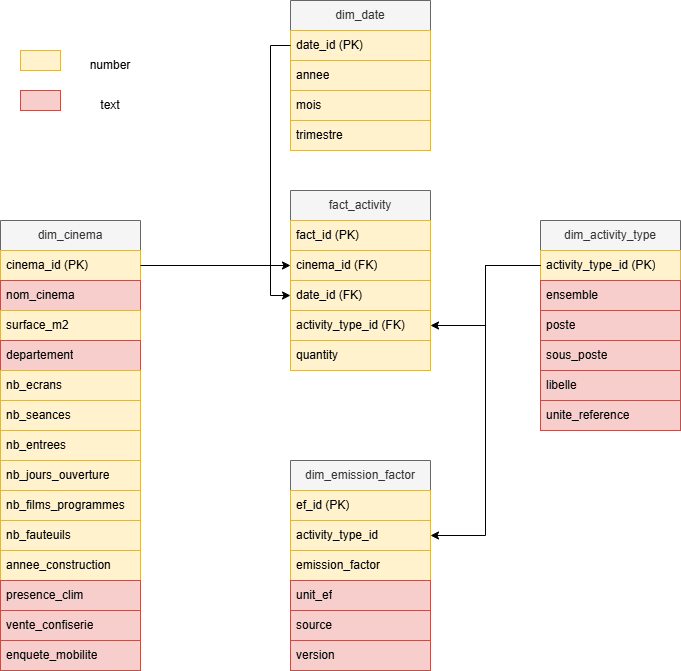

The diagram above was exported from draw.io. Its source (the exported page's mxGraphModel, read from the mxfile embedded in the PNG):
<mxGraphModel dx="2050" dy="902" grid="1" gridSize="10" guides="1" tooltips="1" connect="1" arrows="1" fold="1" page="1" pageScale="1" pageWidth="850" pageHeight="1100" math="0" shadow="0">
  <root>
    <mxCell id="0" />
    <mxCell id="1" parent="0" />
    <mxCell id="VpMrLPpmaxd6-Ea4I7Iz-1" parent="1" style="swimlane;fontStyle=0;childLayout=stackLayout;horizontal=1;startSize=30;horizontalStack=0;resizeParent=1;resizeParentMax=0;resizeLast=0;collapsible=1;marginBottom=0;whiteSpace=wrap;html=1;fillColor=#f5f5f5;fontColor=#333333;strokeColor=#666666;" value="fact_activity" vertex="1">
      <mxGeometry height="180" width="140" x="380" y="240" as="geometry" />
    </mxCell>
    <mxCell id="VpMrLPpmaxd6-Ea4I7Iz-2" parent="VpMrLPpmaxd6-Ea4I7Iz-1" style="text;strokeColor=#d6b656;fillColor=#fff2cc;align=left;verticalAlign=middle;spacingLeft=4;spacingRight=4;overflow=hidden;points=[[0,0.5],[1,0.5]];portConstraint=eastwest;rotatable=0;whiteSpace=wrap;html=1;" value="fact_id (PK)" vertex="1">
      <mxGeometry height="30" width="140" y="30" as="geometry" />
    </mxCell>
    <mxCell id="VpMrLPpmaxd6-Ea4I7Iz-3" parent="VpMrLPpmaxd6-Ea4I7Iz-1" style="text;strokeColor=#d6b656;fillColor=#fff2cc;align=left;verticalAlign=middle;spacingLeft=4;spacingRight=4;overflow=hidden;points=[[0,0.5],[1,0.5]];portConstraint=eastwest;rotatable=0;whiteSpace=wrap;html=1;" value="cinema_id (FK)" vertex="1">
      <mxGeometry height="30" width="140" y="60" as="geometry" />
    </mxCell>
    <mxCell id="VpMrLPpmaxd6-Ea4I7Iz-4" parent="VpMrLPpmaxd6-Ea4I7Iz-1" style="text;strokeColor=#d6b656;fillColor=#fff2cc;align=left;verticalAlign=middle;spacingLeft=4;spacingRight=4;overflow=hidden;points=[[0,0.5],[1,0.5]];portConstraint=eastwest;rotatable=0;whiteSpace=wrap;html=1;" value="date_id (FK)" vertex="1">
      <mxGeometry height="30" width="140" y="90" as="geometry" />
    </mxCell>
    <mxCell id="VpMrLPpmaxd6-Ea4I7Iz-21" parent="VpMrLPpmaxd6-Ea4I7Iz-1" style="text;strokeColor=#d6b656;fillColor=#fff2cc;align=left;verticalAlign=middle;spacingLeft=4;spacingRight=4;overflow=hidden;points=[[0,0.5],[1,0.5]];portConstraint=eastwest;rotatable=0;whiteSpace=wrap;html=1;" value="activity_type_id (FK)" vertex="1">
      <mxGeometry height="30" width="140" y="120" as="geometry" />
    </mxCell>
    <mxCell id="VpMrLPpmaxd6-Ea4I7Iz-22" parent="VpMrLPpmaxd6-Ea4I7Iz-1" style="text;strokeColor=#d6b656;fillColor=#fff2cc;align=left;verticalAlign=middle;spacingLeft=4;spacingRight=4;overflow=hidden;points=[[0,0.5],[1,0.5]];portConstraint=eastwest;rotatable=0;whiteSpace=wrap;html=1;" value="quantity" vertex="1">
      <mxGeometry height="30" width="140" y="150" as="geometry" />
    </mxCell>
    <mxCell id="VpMrLPpmaxd6-Ea4I7Iz-5" parent="1" style="swimlane;fontStyle=0;childLayout=stackLayout;horizontal=1;startSize=30;horizontalStack=0;resizeParent=1;resizeParentMax=0;resizeLast=0;collapsible=1;marginBottom=0;whiteSpace=wrap;html=1;fillColor=#f5f5f5;fontColor=#333333;strokeColor=#666666;" value="dim_date" vertex="1">
      <mxGeometry height="150" width="140" x="380" y="50" as="geometry" />
    </mxCell>
    <mxCell id="VpMrLPpmaxd6-Ea4I7Iz-6" parent="VpMrLPpmaxd6-Ea4I7Iz-5" style="text;strokeColor=#d6b656;fillColor=#fff2cc;align=left;verticalAlign=middle;spacingLeft=4;spacingRight=4;overflow=hidden;points=[[0,0.5],[1,0.5]];portConstraint=eastwest;rotatable=0;whiteSpace=wrap;html=1;" value="date_id (PK)" vertex="1">
      <mxGeometry height="30" width="140" y="30" as="geometry" />
    </mxCell>
    <mxCell id="VpMrLPpmaxd6-Ea4I7Iz-7" parent="VpMrLPpmaxd6-Ea4I7Iz-5" style="text;strokeColor=#d6b656;fillColor=#fff2cc;align=left;verticalAlign=middle;spacingLeft=4;spacingRight=4;overflow=hidden;points=[[0,0.5],[1,0.5]];portConstraint=eastwest;rotatable=0;whiteSpace=wrap;html=1;" value="annee" vertex="1">
      <mxGeometry height="30" width="140" y="60" as="geometry" />
    </mxCell>
    <mxCell id="VpMrLPpmaxd6-Ea4I7Iz-8" parent="VpMrLPpmaxd6-Ea4I7Iz-5" style="text;strokeColor=#d6b656;fillColor=#fff2cc;align=left;verticalAlign=middle;spacingLeft=4;spacingRight=4;overflow=hidden;points=[[0,0.5],[1,0.5]];portConstraint=eastwest;rotatable=0;whiteSpace=wrap;html=1;" value="mois" vertex="1">
      <mxGeometry height="30" width="140" y="90" as="geometry" />
    </mxCell>
    <mxCell id="VpMrLPpmaxd6-Ea4I7Iz-24" parent="VpMrLPpmaxd6-Ea4I7Iz-5" style="text;strokeColor=#d6b656;fillColor=#fff2cc;align=left;verticalAlign=middle;spacingLeft=4;spacingRight=4;overflow=hidden;points=[[0,0.5],[1,0.5]];portConstraint=eastwest;rotatable=0;whiteSpace=wrap;html=1;" value="trimestre" vertex="1">
      <mxGeometry height="30" width="140" y="120" as="geometry" />
    </mxCell>
    <mxCell id="VpMrLPpmaxd6-Ea4I7Iz-9" parent="1" style="swimlane;fontStyle=0;childLayout=stackLayout;horizontal=1;startSize=30;horizontalStack=0;resizeParent=1;resizeParentMax=0;resizeLast=0;collapsible=1;marginBottom=0;whiteSpace=wrap;html=1;fillColor=#f5f5f5;fontColor=#333333;strokeColor=#666666;" value="dim_emission_factor" vertex="1">
      <mxGeometry height="210" width="140" x="380" y="510" as="geometry" />
    </mxCell>
    <mxCell id="VpMrLPpmaxd6-Ea4I7Iz-10" parent="VpMrLPpmaxd6-Ea4I7Iz-9" style="text;strokeColor=#d6b656;fillColor=#fff2cc;align=left;verticalAlign=middle;spacingLeft=4;spacingRight=4;overflow=hidden;points=[[0,0.5],[1,0.5]];portConstraint=eastwest;rotatable=0;whiteSpace=wrap;html=1;" value="ef_id (PK)" vertex="1">
      <mxGeometry height="30" width="140" y="30" as="geometry" />
    </mxCell>
    <mxCell id="VpMrLPpmaxd6-Ea4I7Iz-11" parent="VpMrLPpmaxd6-Ea4I7Iz-9" style="text;strokeColor=#d6b656;fillColor=#fff2cc;align=left;verticalAlign=middle;spacingLeft=4;spacingRight=4;overflow=hidden;points=[[0,0.5],[1,0.5]];portConstraint=eastwest;rotatable=0;whiteSpace=wrap;html=1;" value="activity_type_id" vertex="1">
      <mxGeometry height="30" width="140" y="60" as="geometry" />
    </mxCell>
    <mxCell id="VpMrLPpmaxd6-Ea4I7Iz-12" parent="VpMrLPpmaxd6-Ea4I7Iz-9" style="text;strokeColor=#d6b656;fillColor=#fff2cc;align=left;verticalAlign=middle;spacingLeft=4;spacingRight=4;overflow=hidden;points=[[0,0.5],[1,0.5]];portConstraint=eastwest;rotatable=0;whiteSpace=wrap;html=1;" value="emission_factor" vertex="1">
      <mxGeometry height="30" width="140" y="90" as="geometry" />
    </mxCell>
    <mxCell id="VpMrLPpmaxd6-Ea4I7Iz-28" parent="VpMrLPpmaxd6-Ea4I7Iz-9" style="text;strokeColor=#b85450;fillColor=#f8cecc;align=left;verticalAlign=middle;spacingLeft=4;spacingRight=4;overflow=hidden;points=[[0,0.5],[1,0.5]];portConstraint=eastwest;rotatable=0;whiteSpace=wrap;html=1;" value="unit_ef" vertex="1">
      <mxGeometry height="30" width="140" y="120" as="geometry" />
    </mxCell>
    <mxCell id="VpMrLPpmaxd6-Ea4I7Iz-29" parent="VpMrLPpmaxd6-Ea4I7Iz-9" style="text;strokeColor=#b85450;fillColor=#f8cecc;align=left;verticalAlign=middle;spacingLeft=4;spacingRight=4;overflow=hidden;points=[[0,0.5],[1,0.5]];portConstraint=eastwest;rotatable=0;whiteSpace=wrap;html=1;" value="source" vertex="1">
      <mxGeometry height="30" width="140" y="150" as="geometry" />
    </mxCell>
    <mxCell id="VpMrLPpmaxd6-Ea4I7Iz-30" parent="VpMrLPpmaxd6-Ea4I7Iz-9" style="text;strokeColor=#b85450;fillColor=#f8cecc;align=left;verticalAlign=middle;spacingLeft=4;spacingRight=4;overflow=hidden;points=[[0,0.5],[1,0.5]];portConstraint=eastwest;rotatable=0;whiteSpace=wrap;html=1;" value="version" vertex="1">
      <mxGeometry height="30" width="140" y="180" as="geometry" />
    </mxCell>
    <mxCell id="VpMrLPpmaxd6-Ea4I7Iz-13" parent="1" style="swimlane;fontStyle=0;childLayout=stackLayout;horizontal=1;startSize=30;horizontalStack=0;resizeParent=1;resizeParentMax=0;resizeLast=0;collapsible=1;marginBottom=0;whiteSpace=wrap;html=1;fillColor=#f5f5f5;fontColor=#333333;strokeColor=#666666;" value="dim_activity_type" vertex="1">
      <mxGeometry height="210" width="140" x="630" y="270" as="geometry" />
    </mxCell>
    <mxCell id="VpMrLPpmaxd6-Ea4I7Iz-14" parent="VpMrLPpmaxd6-Ea4I7Iz-13" style="text;strokeColor=#d6b656;fillColor=#fff2cc;align=left;verticalAlign=middle;spacingLeft=4;spacingRight=4;overflow=hidden;points=[[0,0.5],[1,0.5]];portConstraint=eastwest;rotatable=0;whiteSpace=wrap;html=1;" value="activity_type_id (PK)" vertex="1">
      <mxGeometry height="30" width="140" y="30" as="geometry" />
    </mxCell>
    <mxCell id="VpMrLPpmaxd6-Ea4I7Iz-15" parent="VpMrLPpmaxd6-Ea4I7Iz-13" style="text;strokeColor=#b85450;fillColor=#f8cecc;align=left;verticalAlign=middle;spacingLeft=4;spacingRight=4;overflow=hidden;points=[[0,0.5],[1,0.5]];portConstraint=eastwest;rotatable=0;whiteSpace=wrap;html=1;" value="ensemble" vertex="1">
      <mxGeometry height="30" width="140" y="60" as="geometry" />
    </mxCell>
    <mxCell id="VpMrLPpmaxd6-Ea4I7Iz-16" parent="VpMrLPpmaxd6-Ea4I7Iz-13" style="text;strokeColor=#b85450;fillColor=#f8cecc;align=left;verticalAlign=middle;spacingLeft=4;spacingRight=4;overflow=hidden;points=[[0,0.5],[1,0.5]];portConstraint=eastwest;rotatable=0;whiteSpace=wrap;html=1;" value="poste" vertex="1">
      <mxGeometry height="30" width="140" y="90" as="geometry" />
    </mxCell>
    <mxCell id="VpMrLPpmaxd6-Ea4I7Iz-25" parent="VpMrLPpmaxd6-Ea4I7Iz-13" style="text;strokeColor=#b85450;fillColor=#f8cecc;align=left;verticalAlign=middle;spacingLeft=4;spacingRight=4;overflow=hidden;points=[[0,0.5],[1,0.5]];portConstraint=eastwest;rotatable=0;whiteSpace=wrap;html=1;" value="sous_poste" vertex="1">
      <mxGeometry height="30" width="140" y="120" as="geometry" />
    </mxCell>
    <mxCell id="VpMrLPpmaxd6-Ea4I7Iz-26" parent="VpMrLPpmaxd6-Ea4I7Iz-13" style="text;strokeColor=#b85450;fillColor=#f8cecc;align=left;verticalAlign=middle;spacingLeft=4;spacingRight=4;overflow=hidden;points=[[0,0.5],[1,0.5]];portConstraint=eastwest;rotatable=0;whiteSpace=wrap;html=1;" value="libelle" vertex="1">
      <mxGeometry height="30" width="140" y="150" as="geometry" />
    </mxCell>
    <mxCell id="VpMrLPpmaxd6-Ea4I7Iz-27" parent="VpMrLPpmaxd6-Ea4I7Iz-13" style="text;strokeColor=#b85450;fillColor=#f8cecc;align=left;verticalAlign=middle;spacingLeft=4;spacingRight=4;overflow=hidden;points=[[0,0.5],[1,0.5]];portConstraint=eastwest;rotatable=0;whiteSpace=wrap;html=1;" value="unite_reference" vertex="1">
      <mxGeometry height="30" width="140" y="180" as="geometry" />
    </mxCell>
    <mxCell id="VpMrLPpmaxd6-Ea4I7Iz-17" parent="1" style="swimlane;fontStyle=0;childLayout=stackLayout;horizontal=1;startSize=30;horizontalStack=0;resizeParent=1;resizeParentMax=0;resizeLast=0;collapsible=1;marginBottom=0;whiteSpace=wrap;html=1;fillColor=#f5f5f5;fontColor=#333333;strokeColor=#666666;" value="dim_cinema" vertex="1">
      <mxGeometry height="360" width="140" x="90" y="270" as="geometry" />
    </mxCell>
    <mxCell id="VpMrLPpmaxd6-Ea4I7Iz-18" parent="VpMrLPpmaxd6-Ea4I7Iz-17" style="text;strokeColor=#d6b656;fillColor=#fff2cc;align=left;verticalAlign=middle;spacingLeft=4;spacingRight=4;overflow=hidden;points=[[0,0.5],[1,0.5]];portConstraint=eastwest;rotatable=0;whiteSpace=wrap;html=1;" value="cinema_id (PK)" vertex="1">
      <mxGeometry height="30" width="140" y="30" as="geometry" />
    </mxCell>
    <mxCell id="VpMrLPpmaxd6-Ea4I7Iz-19" parent="VpMrLPpmaxd6-Ea4I7Iz-17" style="text;strokeColor=#b85450;fillColor=#f8cecc;align=left;verticalAlign=middle;spacingLeft=4;spacingRight=4;overflow=hidden;points=[[0,0.5],[1,0.5]];portConstraint=eastwest;rotatable=0;whiteSpace=wrap;html=1;" value="nom_cinema" vertex="1">
      <mxGeometry height="30" width="140" y="60" as="geometry" />
    </mxCell>
    <mxCell id="VpMrLPpmaxd6-Ea4I7Iz-38" parent="VpMrLPpmaxd6-Ea4I7Iz-17" style="text;strokeColor=#d6b656;fillColor=#fff2cc;align=left;verticalAlign=middle;spacingLeft=4;spacingRight=4;overflow=hidden;points=[[0,0.5],[1,0.5]];portConstraint=eastwest;rotatable=0;whiteSpace=wrap;html=1;" value="surface_m2" vertex="1">
      <mxGeometry height="30" width="140" y="90" as="geometry" />
    </mxCell>
    <mxCell id="VpMrLPpmaxd6-Ea4I7Iz-20" parent="VpMrLPpmaxd6-Ea4I7Iz-17" style="text;strokeColor=#b85450;fillColor=#f8cecc;align=left;verticalAlign=middle;spacingLeft=4;spacingRight=4;overflow=hidden;points=[[0,0.5],[1,0.5]];portConstraint=eastwest;rotatable=0;whiteSpace=wrap;html=1;" value="departement" vertex="1">
      <mxGeometry height="30" width="140" y="120" as="geometry" />
    </mxCell>
    <mxCell id="VpMrLPpmaxd6-Ea4I7Iz-39" parent="VpMrLPpmaxd6-Ea4I7Iz-17" style="text;strokeColor=#d6b656;fillColor=#fff2cc;align=left;verticalAlign=middle;spacingLeft=4;spacingRight=4;overflow=hidden;points=[[0,0.5],[1,0.5]];portConstraint=eastwest;rotatable=0;whiteSpace=wrap;html=1;" value="nb_ecrans" vertex="1">
      <mxGeometry height="30" width="140" y="150" as="geometry" />
    </mxCell>
    <mxCell id="VpMrLPpmaxd6-Ea4I7Iz-46" parent="VpMrLPpmaxd6-Ea4I7Iz-17" style="text;strokeColor=#d6b656;fillColor=#fff2cc;align=left;verticalAlign=middle;spacingLeft=4;spacingRight=4;overflow=hidden;points=[[0,0.5],[1,0.5]];portConstraint=eastwest;rotatable=0;whiteSpace=wrap;html=1;" value="nb_seances" vertex="1">
      <mxGeometry height="30" width="140" y="180" as="geometry" />
    </mxCell>
    <mxCell id="VpMrLPpmaxd6-Ea4I7Iz-47" parent="VpMrLPpmaxd6-Ea4I7Iz-17" style="text;strokeColor=#d6b656;fillColor=#fff2cc;align=left;verticalAlign=middle;spacingLeft=4;spacingRight=4;overflow=hidden;points=[[0,0.5],[1,0.5]];portConstraint=eastwest;rotatable=0;whiteSpace=wrap;html=1;" value="nb_entrees" vertex="1">
      <mxGeometry height="30" width="140" y="210" as="geometry" />
    </mxCell>
    <mxCell id="VpMrLPpmaxd6-Ea4I7Iz-48" parent="VpMrLPpmaxd6-Ea4I7Iz-17" style="text;strokeColor=#d6b656;fillColor=#fff2cc;align=left;verticalAlign=middle;spacingLeft=4;spacingRight=4;overflow=hidden;points=[[0,0.5],[1,0.5]];portConstraint=eastwest;rotatable=0;whiteSpace=wrap;html=1;" value="nb_jours_ouverture" vertex="1">
      <mxGeometry height="30" width="140" y="240" as="geometry" />
    </mxCell>
    <mxCell id="VpMrLPpmaxd6-Ea4I7Iz-49" parent="VpMrLPpmaxd6-Ea4I7Iz-17" style="text;strokeColor=#d6b656;fillColor=#fff2cc;align=left;verticalAlign=middle;spacingLeft=4;spacingRight=4;overflow=hidden;points=[[0,0.5],[1,0.5]];portConstraint=eastwest;rotatable=0;whiteSpace=wrap;html=1;" value="nb_films_programmes" vertex="1">
      <mxGeometry height="30" width="140" y="270" as="geometry" />
    </mxCell>
    <mxCell id="VpMrLPpmaxd6-Ea4I7Iz-40" parent="VpMrLPpmaxd6-Ea4I7Iz-17" style="text;strokeColor=#d6b656;fillColor=#fff2cc;align=left;verticalAlign=middle;spacingLeft=4;spacingRight=4;overflow=hidden;points=[[0,0.5],[1,0.5]];portConstraint=eastwest;rotatable=0;whiteSpace=wrap;html=1;" value="nb_fauteuils" vertex="1">
      <mxGeometry height="30" width="140" y="300" as="geometry" />
    </mxCell>
    <mxCell id="VpMrLPpmaxd6-Ea4I7Iz-41" parent="VpMrLPpmaxd6-Ea4I7Iz-17" style="text;strokeColor=#d6b656;fillColor=#fff2cc;align=left;verticalAlign=middle;spacingLeft=4;spacingRight=4;overflow=hidden;points=[[0,0.5],[1,0.5]];portConstraint=eastwest;rotatable=0;whiteSpace=wrap;html=1;" value="annee_construction" vertex="1">
      <mxGeometry height="30" width="140" y="330" as="geometry" />
    </mxCell>
    <mxCell id="VpMrLPpmaxd6-Ea4I7Iz-31" parent="1" style="rounded=0;whiteSpace=wrap;html=1;fillColor=#fff2cc;strokeColor=#d6b656;" value="" vertex="1">
      <mxGeometry height="20" width="40" x="110" y="100" as="geometry" />
    </mxCell>
    <mxCell id="VpMrLPpmaxd6-Ea4I7Iz-32" parent="1" style="rounded=0;whiteSpace=wrap;html=1;fillColor=#f8cecc;strokeColor=#b85450;" value="" vertex="1">
      <mxGeometry height="20" width="40" x="110" y="140" as="geometry" />
    </mxCell>
    <mxCell id="VpMrLPpmaxd6-Ea4I7Iz-33" parent="1" style="text;html=1;whiteSpace=wrap;strokeColor=none;fillColor=none;align=center;verticalAlign=middle;rounded=0;" value="number" vertex="1">
      <mxGeometry height="30" width="60" x="170" y="100" as="geometry" />
    </mxCell>
    <mxCell id="VpMrLPpmaxd6-Ea4I7Iz-34" parent="1" style="text;html=1;whiteSpace=wrap;strokeColor=none;fillColor=none;align=center;verticalAlign=middle;rounded=0;" value="text" vertex="1">
      <mxGeometry height="30" width="60" x="170" y="140" as="geometry" />
    </mxCell>
    <mxCell id="VpMrLPpmaxd6-Ea4I7Iz-42" edge="1" parent="1" source="VpMrLPpmaxd6-Ea4I7Iz-6" style="edgeStyle=orthogonalEdgeStyle;rounded=0;orthogonalLoop=1;jettySize=auto;html=1;entryX=0;entryY=0.5;entryDx=0;entryDy=0;" target="VpMrLPpmaxd6-Ea4I7Iz-4">
      <mxGeometry relative="1" as="geometry" />
    </mxCell>
    <mxCell id="VpMrLPpmaxd6-Ea4I7Iz-43" edge="1" parent="1" source="VpMrLPpmaxd6-Ea4I7Iz-18" style="edgeStyle=orthogonalEdgeStyle;rounded=0;orthogonalLoop=1;jettySize=auto;html=1;entryX=0;entryY=0.5;entryDx=0;entryDy=0;" target="VpMrLPpmaxd6-Ea4I7Iz-3">
      <mxGeometry relative="1" as="geometry">
        <mxPoint x="310" y="285" as="targetPoint" />
      </mxGeometry>
    </mxCell>
    <mxCell id="VpMrLPpmaxd6-Ea4I7Iz-44" edge="1" parent="1" source="VpMrLPpmaxd6-Ea4I7Iz-14" style="edgeStyle=orthogonalEdgeStyle;rounded=0;orthogonalLoop=1;jettySize=auto;html=1;entryX=1;entryY=0.5;entryDx=0;entryDy=0;" target="VpMrLPpmaxd6-Ea4I7Iz-21">
      <mxGeometry relative="1" as="geometry" />
    </mxCell>
    <mxCell id="VpMrLPpmaxd6-Ea4I7Iz-45" edge="1" parent="1" source="VpMrLPpmaxd6-Ea4I7Iz-14" style="edgeStyle=orthogonalEdgeStyle;rounded=0;orthogonalLoop=1;jettySize=auto;html=1;entryX=1;entryY=0.5;entryDx=0;entryDy=0;" target="VpMrLPpmaxd6-Ea4I7Iz-11">
      <mxGeometry relative="1" as="geometry" />
    </mxCell>
    <mxCell id="VpMrLPpmaxd6-Ea4I7Iz-50" parent="1" style="text;strokeColor=#b85450;fillColor=#f8cecc;align=left;verticalAlign=middle;spacingLeft=4;spacingRight=4;overflow=hidden;points=[[0,0.5],[1,0.5]];portConstraint=eastwest;rotatable=0;whiteSpace=wrap;html=1;" value="presence_clim" vertex="1">
      <mxGeometry height="30" width="140" x="90" y="630" as="geometry" />
    </mxCell>
    <mxCell id="VpMrLPpmaxd6-Ea4I7Iz-51" parent="1" style="text;strokeColor=#b85450;fillColor=#f8cecc;align=left;verticalAlign=middle;spacingLeft=4;spacingRight=4;overflow=hidden;points=[[0,0.5],[1,0.5]];portConstraint=eastwest;rotatable=0;whiteSpace=wrap;html=1;" value="vente_confiserie" vertex="1">
      <mxGeometry height="30" width="140" x="90" y="660" as="geometry" />
    </mxCell>
    <mxCell id="VpMrLPpmaxd6-Ea4I7Iz-52" parent="1" style="text;strokeColor=#b85450;fillColor=#f8cecc;align=left;verticalAlign=middle;spacingLeft=4;spacingRight=4;overflow=hidden;points=[[0,0.5],[1,0.5]];portConstraint=eastwest;rotatable=0;whiteSpace=wrap;html=1;" value="enquete_mobilite" vertex="1">
      <mxGeometry height="30" width="140" x="90" y="690" as="geometry" />
    </mxCell>
  </root>
</mxGraphModel>